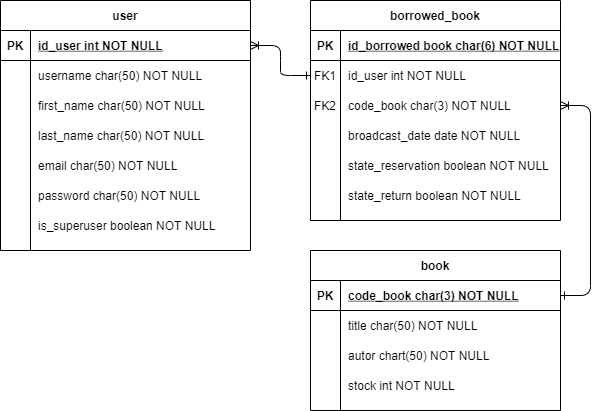

The diagram above was exported from draw.io. Its source (the exported page's mxGraphModel, read from the mxfile embedded in the PNG):
<mxGraphModel dx="1038" dy="579" grid="1" gridSize="10" guides="1" tooltips="1" connect="1" arrows="1" fold="1" page="1" pageScale="1" pageWidth="850" pageHeight="1100" math="0" shadow="0" extFonts="Permanent Marker^https://fonts.googleapis.com/css?family=Permanent+Marker">
  <root>
    <mxCell id="0" />
    <mxCell id="1" parent="0" />
    <mxCell id="C-vyLk0tnHw3VtMMgP7b-1" value="" style="edgeStyle=entityRelationEdgeStyle;endArrow=ERone;startArrow=ERoneToMany;endFill=0;startFill=0;" parent="1" source="C-vyLk0tnHw3VtMMgP7b-24" target="C-vyLk0tnHw3VtMMgP7b-6" edge="1">
      <mxGeometry width="100" height="100" relative="1" as="geometry">
        <mxPoint x="340" y="640" as="sourcePoint" />
        <mxPoint x="440" y="540" as="targetPoint" />
      </mxGeometry>
    </mxCell>
    <mxCell id="C-vyLk0tnHw3VtMMgP7b-12" value="" style="edgeStyle=entityRelationEdgeStyle;endArrow=ERone;startArrow=ERoneToMany;endFill=0;startFill=0;exitX=1;exitY=0.5;exitDx=0;exitDy=0;entryX=1;entryY=0.5;entryDx=0;entryDy=0;" parent="1" source="C-vyLk0tnHw3VtMMgP7b-9" target="C-vyLk0tnHw3VtMMgP7b-14" edge="1">
      <mxGeometry width="100" height="100" relative="1" as="geometry">
        <mxPoint x="400" y="100" as="sourcePoint" />
        <mxPoint x="460" y="125" as="targetPoint" />
      </mxGeometry>
    </mxCell>
    <mxCell id="C-vyLk0tnHw3VtMMgP7b-2" value="borrowed_book" style="shape=table;startSize=30;container=1;collapsible=1;childLayout=tableLayout;fixedRows=1;rowLines=0;fontStyle=1;align=center;resizeLast=1;" parent="1" vertex="1">
      <mxGeometry x="350" y="40" width="250" height="220" as="geometry" />
    </mxCell>
    <mxCell id="C-vyLk0tnHw3VtMMgP7b-3" value="" style="shape=partialRectangle;collapsible=0;dropTarget=0;pointerEvents=0;fillColor=none;points=[[0,0.5],[1,0.5]];portConstraint=eastwest;top=0;left=0;right=0;bottom=1;" parent="C-vyLk0tnHw3VtMMgP7b-2" vertex="1">
      <mxGeometry y="30" width="250" height="30" as="geometry" />
    </mxCell>
    <mxCell id="C-vyLk0tnHw3VtMMgP7b-4" value="PK" style="shape=partialRectangle;overflow=hidden;connectable=0;fillColor=none;top=0;left=0;bottom=0;right=0;fontStyle=1;" parent="C-vyLk0tnHw3VtMMgP7b-3" vertex="1">
      <mxGeometry width="30" height="30" as="geometry" />
    </mxCell>
    <mxCell id="C-vyLk0tnHw3VtMMgP7b-5" value="id_borrowed book char(6) NOT NULL " style="shape=partialRectangle;overflow=hidden;connectable=0;fillColor=none;top=0;left=0;bottom=0;right=0;align=left;spacingLeft=6;fontStyle=5;" parent="C-vyLk0tnHw3VtMMgP7b-3" vertex="1">
      <mxGeometry x="30" width="220" height="30" as="geometry" />
    </mxCell>
    <mxCell id="C-vyLk0tnHw3VtMMgP7b-6" value="" style="shape=partialRectangle;collapsible=0;dropTarget=0;pointerEvents=0;fillColor=none;points=[[0,0.5],[1,0.5]];portConstraint=eastwest;top=0;left=0;right=0;bottom=0;" parent="C-vyLk0tnHw3VtMMgP7b-2" vertex="1">
      <mxGeometry y="60" width="250" height="30" as="geometry" />
    </mxCell>
    <mxCell id="C-vyLk0tnHw3VtMMgP7b-7" value="FK1" style="shape=partialRectangle;overflow=hidden;connectable=0;fillColor=none;top=0;left=0;bottom=0;right=0;" parent="C-vyLk0tnHw3VtMMgP7b-6" vertex="1">
      <mxGeometry width="30" height="30" as="geometry" />
    </mxCell>
    <mxCell id="C-vyLk0tnHw3VtMMgP7b-8" value="id_user int NOT NULL" style="shape=partialRectangle;overflow=hidden;connectable=0;fillColor=none;top=0;left=0;bottom=0;right=0;align=left;spacingLeft=6;" parent="C-vyLk0tnHw3VtMMgP7b-6" vertex="1">
      <mxGeometry x="30" width="220" height="30" as="geometry" />
    </mxCell>
    <mxCell id="C-vyLk0tnHw3VtMMgP7b-9" value="" style="shape=partialRectangle;collapsible=0;dropTarget=0;pointerEvents=0;fillColor=none;points=[[0,0.5],[1,0.5]];portConstraint=eastwest;top=0;left=0;right=0;bottom=0;" parent="C-vyLk0tnHw3VtMMgP7b-2" vertex="1">
      <mxGeometry y="90" width="250" height="30" as="geometry" />
    </mxCell>
    <mxCell id="C-vyLk0tnHw3VtMMgP7b-10" value="FK2" style="shape=partialRectangle;overflow=hidden;connectable=0;fillColor=none;top=0;left=0;bottom=0;right=0;" parent="C-vyLk0tnHw3VtMMgP7b-9" vertex="1">
      <mxGeometry width="30" height="30" as="geometry" />
    </mxCell>
    <mxCell id="C-vyLk0tnHw3VtMMgP7b-11" value="code_book char(3) NOT NULL" style="shape=partialRectangle;overflow=hidden;connectable=0;fillColor=none;top=0;left=0;bottom=0;right=0;align=left;spacingLeft=6;" parent="C-vyLk0tnHw3VtMMgP7b-9" vertex="1">
      <mxGeometry x="30" width="220" height="30" as="geometry" />
    </mxCell>
    <mxCell id="wUra5rP1g3s0oU3Ok7sQ-28" style="shape=partialRectangle;collapsible=0;dropTarget=0;pointerEvents=0;fillColor=none;points=[[0,0.5],[1,0.5]];portConstraint=eastwest;top=0;left=0;right=0;bottom=0;" vertex="1" parent="C-vyLk0tnHw3VtMMgP7b-2">
      <mxGeometry y="120" width="250" height="30" as="geometry" />
    </mxCell>
    <mxCell id="wUra5rP1g3s0oU3Ok7sQ-29" style="shape=partialRectangle;overflow=hidden;connectable=0;fillColor=none;top=0;left=0;bottom=0;right=0;" vertex="1" parent="wUra5rP1g3s0oU3Ok7sQ-28">
      <mxGeometry width="30" height="30" as="geometry" />
    </mxCell>
    <mxCell id="wUra5rP1g3s0oU3Ok7sQ-30" value="broadcast_date date NOT NULL" style="shape=partialRectangle;overflow=hidden;connectable=0;fillColor=none;top=0;left=0;bottom=0;right=0;align=left;spacingLeft=6;" vertex="1" parent="wUra5rP1g3s0oU3Ok7sQ-28">
      <mxGeometry x="30" width="220" height="30" as="geometry" />
    </mxCell>
    <mxCell id="wUra5rP1g3s0oU3Ok7sQ-25" style="shape=partialRectangle;collapsible=0;dropTarget=0;pointerEvents=0;fillColor=none;points=[[0,0.5],[1,0.5]];portConstraint=eastwest;top=0;left=0;right=0;bottom=0;" vertex="1" parent="C-vyLk0tnHw3VtMMgP7b-2">
      <mxGeometry y="150" width="250" height="30" as="geometry" />
    </mxCell>
    <mxCell id="wUra5rP1g3s0oU3Ok7sQ-26" style="shape=partialRectangle;overflow=hidden;connectable=0;fillColor=none;top=0;left=0;bottom=0;right=0;" vertex="1" parent="wUra5rP1g3s0oU3Ok7sQ-25">
      <mxGeometry width="30" height="30" as="geometry" />
    </mxCell>
    <mxCell id="wUra5rP1g3s0oU3Ok7sQ-27" value="state_reservation boolean NOT NULL" style="shape=partialRectangle;overflow=hidden;connectable=0;fillColor=none;top=0;left=0;bottom=0;right=0;align=left;spacingLeft=6;" vertex="1" parent="wUra5rP1g3s0oU3Ok7sQ-25">
      <mxGeometry x="30" width="220" height="30" as="geometry" />
    </mxCell>
    <mxCell id="wUra5rP1g3s0oU3Ok7sQ-31" style="shape=partialRectangle;collapsible=0;dropTarget=0;pointerEvents=0;fillColor=none;points=[[0,0.5],[1,0.5]];portConstraint=eastwest;top=0;left=0;right=0;bottom=0;" vertex="1" parent="C-vyLk0tnHw3VtMMgP7b-2">
      <mxGeometry y="180" width="250" height="30" as="geometry" />
    </mxCell>
    <mxCell id="wUra5rP1g3s0oU3Ok7sQ-32" style="shape=partialRectangle;overflow=hidden;connectable=0;fillColor=none;top=0;left=0;bottom=0;right=0;" vertex="1" parent="wUra5rP1g3s0oU3Ok7sQ-31">
      <mxGeometry width="30" height="30" as="geometry" />
    </mxCell>
    <mxCell id="wUra5rP1g3s0oU3Ok7sQ-33" value="state_return boolean NOT NULL" style="shape=partialRectangle;overflow=hidden;connectable=0;fillColor=none;top=0;left=0;bottom=0;right=0;align=left;spacingLeft=6;" vertex="1" parent="wUra5rP1g3s0oU3Ok7sQ-31">
      <mxGeometry x="30" width="220" height="30" as="geometry" />
    </mxCell>
    <mxCell id="C-vyLk0tnHw3VtMMgP7b-13" value="book" style="shape=table;startSize=30;container=1;collapsible=1;childLayout=tableLayout;fixedRows=1;rowLines=0;fontStyle=1;align=center;resizeLast=1;" parent="1" vertex="1">
      <mxGeometry x="350" y="290" width="250" height="160" as="geometry" />
    </mxCell>
    <mxCell id="C-vyLk0tnHw3VtMMgP7b-14" value="" style="shape=partialRectangle;collapsible=0;dropTarget=0;pointerEvents=0;fillColor=none;points=[[0,0.5],[1,0.5]];portConstraint=eastwest;top=0;left=0;right=0;bottom=1;" parent="C-vyLk0tnHw3VtMMgP7b-13" vertex="1">
      <mxGeometry y="30" width="250" height="30" as="geometry" />
    </mxCell>
    <mxCell id="C-vyLk0tnHw3VtMMgP7b-15" value="PK" style="shape=partialRectangle;overflow=hidden;connectable=0;fillColor=none;top=0;left=0;bottom=0;right=0;fontStyle=1;" parent="C-vyLk0tnHw3VtMMgP7b-14" vertex="1">
      <mxGeometry width="30" height="30" as="geometry" />
    </mxCell>
    <mxCell id="C-vyLk0tnHw3VtMMgP7b-16" value="code_book char(3) NOT NULL " style="shape=partialRectangle;overflow=hidden;connectable=0;fillColor=none;top=0;left=0;bottom=0;right=0;align=left;spacingLeft=6;fontStyle=5;" parent="C-vyLk0tnHw3VtMMgP7b-14" vertex="1">
      <mxGeometry x="30" width="220" height="30" as="geometry" />
    </mxCell>
    <mxCell id="C-vyLk0tnHw3VtMMgP7b-17" value="" style="shape=partialRectangle;collapsible=0;dropTarget=0;pointerEvents=0;fillColor=none;points=[[0,0.5],[1,0.5]];portConstraint=eastwest;top=0;left=0;right=0;bottom=0;" parent="C-vyLk0tnHw3VtMMgP7b-13" vertex="1">
      <mxGeometry y="60" width="250" height="30" as="geometry" />
    </mxCell>
    <mxCell id="C-vyLk0tnHw3VtMMgP7b-18" value="" style="shape=partialRectangle;overflow=hidden;connectable=0;fillColor=none;top=0;left=0;bottom=0;right=0;" parent="C-vyLk0tnHw3VtMMgP7b-17" vertex="1">
      <mxGeometry width="30" height="30" as="geometry" />
    </mxCell>
    <mxCell id="C-vyLk0tnHw3VtMMgP7b-19" value="title char(50) NOT NULL" style="shape=partialRectangle;overflow=hidden;connectable=0;fillColor=none;top=0;left=0;bottom=0;right=0;align=left;spacingLeft=6;" parent="C-vyLk0tnHw3VtMMgP7b-17" vertex="1">
      <mxGeometry x="30" width="220" height="30" as="geometry" />
    </mxCell>
    <mxCell id="C-vyLk0tnHw3VtMMgP7b-20" value="" style="shape=partialRectangle;collapsible=0;dropTarget=0;pointerEvents=0;fillColor=none;points=[[0,0.5],[1,0.5]];portConstraint=eastwest;top=0;left=0;right=0;bottom=0;" parent="C-vyLk0tnHw3VtMMgP7b-13" vertex="1">
      <mxGeometry y="90" width="250" height="30" as="geometry" />
    </mxCell>
    <mxCell id="C-vyLk0tnHw3VtMMgP7b-21" value="" style="shape=partialRectangle;overflow=hidden;connectable=0;fillColor=none;top=0;left=0;bottom=0;right=0;" parent="C-vyLk0tnHw3VtMMgP7b-20" vertex="1">
      <mxGeometry width="30" height="30" as="geometry" />
    </mxCell>
    <mxCell id="C-vyLk0tnHw3VtMMgP7b-22" value="autor chart(50) NOT NULL" style="shape=partialRectangle;overflow=hidden;connectable=0;fillColor=none;top=0;left=0;bottom=0;right=0;align=left;spacingLeft=6;" parent="C-vyLk0tnHw3VtMMgP7b-20" vertex="1">
      <mxGeometry x="30" width="220" height="30" as="geometry" />
    </mxCell>
    <mxCell id="wUra5rP1g3s0oU3Ok7sQ-16" style="shape=partialRectangle;collapsible=0;dropTarget=0;pointerEvents=0;fillColor=none;points=[[0,0.5],[1,0.5]];portConstraint=eastwest;top=0;left=0;right=0;bottom=0;" vertex="1" parent="C-vyLk0tnHw3VtMMgP7b-13">
      <mxGeometry y="120" width="250" height="30" as="geometry" />
    </mxCell>
    <mxCell id="wUra5rP1g3s0oU3Ok7sQ-17" style="shape=partialRectangle;overflow=hidden;connectable=0;fillColor=none;top=0;left=0;bottom=0;right=0;" vertex="1" parent="wUra5rP1g3s0oU3Ok7sQ-16">
      <mxGeometry width="30" height="30" as="geometry" />
    </mxCell>
    <mxCell id="wUra5rP1g3s0oU3Ok7sQ-18" value="stock int NOT NULL" style="shape=partialRectangle;overflow=hidden;connectable=0;fillColor=none;top=0;left=0;bottom=0;right=0;align=left;spacingLeft=6;" vertex="1" parent="wUra5rP1g3s0oU3Ok7sQ-16">
      <mxGeometry x="30" width="220" height="30" as="geometry" />
    </mxCell>
    <mxCell id="C-vyLk0tnHw3VtMMgP7b-23" value="user" style="shape=table;startSize=30;container=1;collapsible=1;childLayout=tableLayout;fixedRows=1;rowLines=0;fontStyle=1;align=center;resizeLast=1;" parent="1" vertex="1">
      <mxGeometry x="40" y="40" width="250" height="250" as="geometry" />
    </mxCell>
    <mxCell id="C-vyLk0tnHw3VtMMgP7b-24" value="" style="shape=partialRectangle;collapsible=0;dropTarget=0;pointerEvents=0;fillColor=none;points=[[0,0.5],[1,0.5]];portConstraint=eastwest;top=0;left=0;right=0;bottom=1;" parent="C-vyLk0tnHw3VtMMgP7b-23" vertex="1">
      <mxGeometry y="30" width="250" height="30" as="geometry" />
    </mxCell>
    <mxCell id="C-vyLk0tnHw3VtMMgP7b-25" value="PK" style="shape=partialRectangle;overflow=hidden;connectable=0;fillColor=none;top=0;left=0;bottom=0;right=0;fontStyle=1;" parent="C-vyLk0tnHw3VtMMgP7b-24" vertex="1">
      <mxGeometry width="30" height="30" as="geometry" />
    </mxCell>
    <mxCell id="C-vyLk0tnHw3VtMMgP7b-26" value="id_user int NOT NULL " style="shape=partialRectangle;overflow=hidden;connectable=0;fillColor=none;top=0;left=0;bottom=0;right=0;align=left;spacingLeft=6;fontStyle=5;" parent="C-vyLk0tnHw3VtMMgP7b-24" vertex="1">
      <mxGeometry x="30" width="220" height="30" as="geometry" />
    </mxCell>
    <mxCell id="C-vyLk0tnHw3VtMMgP7b-27" value="" style="shape=partialRectangle;collapsible=0;dropTarget=0;pointerEvents=0;fillColor=none;points=[[0,0.5],[1,0.5]];portConstraint=eastwest;top=0;left=0;right=0;bottom=0;" parent="C-vyLk0tnHw3VtMMgP7b-23" vertex="1">
      <mxGeometry y="60" width="250" height="30" as="geometry" />
    </mxCell>
    <mxCell id="C-vyLk0tnHw3VtMMgP7b-28" value="" style="shape=partialRectangle;overflow=hidden;connectable=0;fillColor=none;top=0;left=0;bottom=0;right=0;" parent="C-vyLk0tnHw3VtMMgP7b-27" vertex="1">
      <mxGeometry width="30" height="30" as="geometry" />
    </mxCell>
    <mxCell id="C-vyLk0tnHw3VtMMgP7b-29" value="username char(50) NOT NULL" style="shape=partialRectangle;overflow=hidden;connectable=0;fillColor=none;top=0;left=0;bottom=0;right=0;align=left;spacingLeft=6;" parent="C-vyLk0tnHw3VtMMgP7b-27" vertex="1">
      <mxGeometry x="30" width="220" height="30" as="geometry" />
    </mxCell>
    <mxCell id="wUra5rP1g3s0oU3Ok7sQ-13" style="shape=partialRectangle;collapsible=0;dropTarget=0;pointerEvents=0;fillColor=none;points=[[0,0.5],[1,0.5]];portConstraint=eastwest;top=0;left=0;right=0;bottom=0;" vertex="1" parent="C-vyLk0tnHw3VtMMgP7b-23">
      <mxGeometry y="90" width="250" height="30" as="geometry" />
    </mxCell>
    <mxCell id="wUra5rP1g3s0oU3Ok7sQ-14" style="shape=partialRectangle;overflow=hidden;connectable=0;fillColor=none;top=0;left=0;bottom=0;right=0;" vertex="1" parent="wUra5rP1g3s0oU3Ok7sQ-13">
      <mxGeometry width="30" height="30" as="geometry" />
    </mxCell>
    <mxCell id="wUra5rP1g3s0oU3Ok7sQ-15" value="first_name char(50) NOT NULL" style="shape=partialRectangle;overflow=hidden;connectable=0;fillColor=none;top=0;left=0;bottom=0;right=0;align=left;spacingLeft=6;" vertex="1" parent="wUra5rP1g3s0oU3Ok7sQ-13">
      <mxGeometry x="30" width="220" height="30" as="geometry" />
    </mxCell>
    <mxCell id="wUra5rP1g3s0oU3Ok7sQ-10" style="shape=partialRectangle;collapsible=0;dropTarget=0;pointerEvents=0;fillColor=none;points=[[0,0.5],[1,0.5]];portConstraint=eastwest;top=0;left=0;right=0;bottom=0;" vertex="1" parent="C-vyLk0tnHw3VtMMgP7b-23">
      <mxGeometry y="120" width="250" height="30" as="geometry" />
    </mxCell>
    <mxCell id="wUra5rP1g3s0oU3Ok7sQ-11" style="shape=partialRectangle;overflow=hidden;connectable=0;fillColor=none;top=0;left=0;bottom=0;right=0;" vertex="1" parent="wUra5rP1g3s0oU3Ok7sQ-10">
      <mxGeometry width="30" height="30" as="geometry" />
    </mxCell>
    <mxCell id="wUra5rP1g3s0oU3Ok7sQ-12" value="last_name char(50) NOT NULL" style="shape=partialRectangle;overflow=hidden;connectable=0;fillColor=none;top=0;left=0;bottom=0;right=0;align=left;spacingLeft=6;" vertex="1" parent="wUra5rP1g3s0oU3Ok7sQ-10">
      <mxGeometry x="30" width="220" height="30" as="geometry" />
    </mxCell>
    <mxCell id="wUra5rP1g3s0oU3Ok7sQ-7" style="shape=partialRectangle;collapsible=0;dropTarget=0;pointerEvents=0;fillColor=none;points=[[0,0.5],[1,0.5]];portConstraint=eastwest;top=0;left=0;right=0;bottom=0;" vertex="1" parent="C-vyLk0tnHw3VtMMgP7b-23">
      <mxGeometry y="150" width="250" height="30" as="geometry" />
    </mxCell>
    <mxCell id="wUra5rP1g3s0oU3Ok7sQ-8" style="shape=partialRectangle;overflow=hidden;connectable=0;fillColor=none;top=0;left=0;bottom=0;right=0;" vertex="1" parent="wUra5rP1g3s0oU3Ok7sQ-7">
      <mxGeometry width="30" height="30" as="geometry" />
    </mxCell>
    <mxCell id="wUra5rP1g3s0oU3Ok7sQ-9" value="email char(50) NOT NULL" style="shape=partialRectangle;overflow=hidden;connectable=0;fillColor=none;top=0;left=0;bottom=0;right=0;align=left;spacingLeft=6;" vertex="1" parent="wUra5rP1g3s0oU3Ok7sQ-7">
      <mxGeometry x="30" width="220" height="30" as="geometry" />
    </mxCell>
    <mxCell id="wUra5rP1g3s0oU3Ok7sQ-4" style="shape=partialRectangle;collapsible=0;dropTarget=0;pointerEvents=0;fillColor=none;points=[[0,0.5],[1,0.5]];portConstraint=eastwest;top=0;left=0;right=0;bottom=0;" vertex="1" parent="C-vyLk0tnHw3VtMMgP7b-23">
      <mxGeometry y="180" width="250" height="30" as="geometry" />
    </mxCell>
    <mxCell id="wUra5rP1g3s0oU3Ok7sQ-5" style="shape=partialRectangle;overflow=hidden;connectable=0;fillColor=none;top=0;left=0;bottom=0;right=0;" vertex="1" parent="wUra5rP1g3s0oU3Ok7sQ-4">
      <mxGeometry width="30" height="30" as="geometry" />
    </mxCell>
    <mxCell id="wUra5rP1g3s0oU3Ok7sQ-6" value="password char(50) NOT NULL" style="shape=partialRectangle;overflow=hidden;connectable=0;fillColor=none;top=0;left=0;bottom=0;right=0;align=left;spacingLeft=6;" vertex="1" parent="wUra5rP1g3s0oU3Ok7sQ-4">
      <mxGeometry x="30" width="220" height="30" as="geometry" />
    </mxCell>
    <mxCell id="wUra5rP1g3s0oU3Ok7sQ-1" style="shape=partialRectangle;collapsible=0;dropTarget=0;pointerEvents=0;fillColor=none;points=[[0,0.5],[1,0.5]];portConstraint=eastwest;top=0;left=0;right=0;bottom=0;" vertex="1" parent="C-vyLk0tnHw3VtMMgP7b-23">
      <mxGeometry y="210" width="250" height="30" as="geometry" />
    </mxCell>
    <mxCell id="wUra5rP1g3s0oU3Ok7sQ-2" style="shape=partialRectangle;overflow=hidden;connectable=0;fillColor=none;top=0;left=0;bottom=0;right=0;" vertex="1" parent="wUra5rP1g3s0oU3Ok7sQ-1">
      <mxGeometry width="30" height="30" as="geometry" />
    </mxCell>
    <mxCell id="wUra5rP1g3s0oU3Ok7sQ-3" value="is_superuser boolean NOT NULL" style="shape=partialRectangle;overflow=hidden;connectable=0;fillColor=none;top=0;left=0;bottom=0;right=0;align=left;spacingLeft=6;" vertex="1" parent="wUra5rP1g3s0oU3Ok7sQ-1">
      <mxGeometry x="30" width="220" height="30" as="geometry" />
    </mxCell>
  </root>
</mxGraphModel>